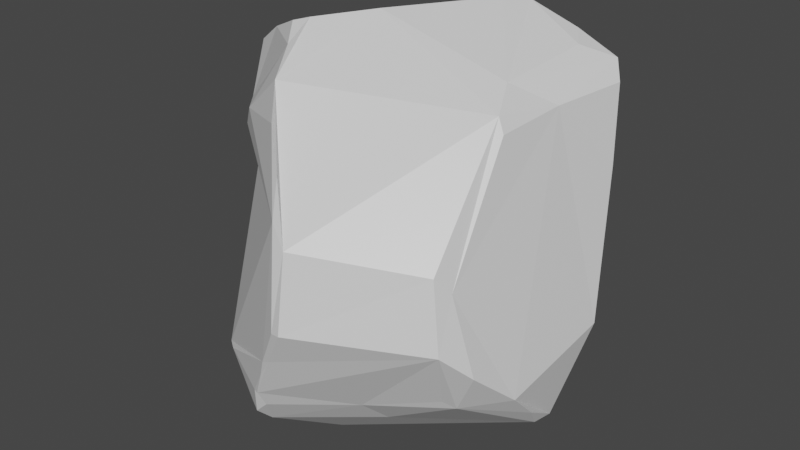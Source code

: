 # Source: rock.blend  (saved by Blender 3.1.7; exported with 4.5.12 LTS)
import bpy
from mathutils import Matrix  # noqa: F401  (used for matrix-valued properties, if any)

bpy.ops.wm.read_factory_settings(use_empty=True)
scene = bpy.context.scene
scene.name = 'Scene'

# ---- collections
col_collection = bpy.data.collections.new('Collection'); scene.collection.children.link(col_collection)

# ---- materials (node trees are filled in below, after node groups)
mat_material = bpy.data.materials.new('Material')
mat_material.alpha_threshold = 0.0
mat_material.use_transparent_shadow = False
mat_material.line_color = (0.0, 0.0, 0.0, 1.0)

# ---- material node trees
mat_material.use_nodes = True; mat_material.node_tree.nodes.clear()
_N = mat_material.node_tree.nodes; _L = mat_material.node_tree.links
n0 = _N.new('ShaderNodeOutputMaterial'); n0.name = 'Material Output'; n0.location = (300, 300)
n1 = _N.new('ShaderNodeBsdfPrincipled'); n1.name = 'Principled BSDF'; n1.location = (10, 300)
n1.distribution = 'GGX'
n1.subsurface_method = 'RANDOM_WALK_SKIN'
n1.inputs[2].default_value = 0.4
n1.inputs[3].default_value = 1.45
n1.inputs[27].default_value = (0.0, 0.0, 0.0, 1.0)
n1.inputs[28].default_value = 1.0
_L.new(n1.outputs[0], n0.inputs[0])
n0.is_active_output = True

# ---- world
world_world = bpy.data.worlds.new('World'); scene.world = world_world
world_world.use_nodes = True; world_world.node_tree.nodes.clear()
_N = world_world.node_tree.nodes; _L = world_world.node_tree.links
n0 = _N.new('ShaderNodeOutputWorld'); n0.name = 'World Output'; n0.location = (300, 300)
n1 = _N.new('ShaderNodeBackground'); n1.name = 'Background'; n1.location = (10, 300)
n1.inputs[0].default_value = (0.05088, 0.05088, 0.05088, 1.0)
_L.new(n1.outputs[0], n0.inputs[0])
n0.is_active_output = True
world_world.color = (0.05088, 0.05088, 0.05088)
world_world.use_sun_shadow = False
world_world.sun_shadow_jitter_overblur = 0.0

# ---- meshes
me_cube = bpy.data.meshes.new('Cube')
me_cube.from_pydata([(0.6015, 0.6088, 0.6966), (0.4799, 0.4722, 0.7659), (0.5789, 0.1786, 0.5912), (0.6554, 0.5489, 0.6113), (0.5791, 0.534, -0.6326), (0.5621, -0.6412, 0.1043), (0.6028, -0.5721, 0.01996), (0.7016, -0.5418, -0.3622), (-0.5232, 0.5807, 0.221), (-0.5292, 0.5735, 0.5756), (-0.5179, 0.514, -0.5115), (-0.6592, 0.4603, -0.4154), (-0.5996, -0.385, 0.7813), (-0.4611, -0.7401, -0.819), (-0.5946, 0.1757, -0.6297), (-0.4579, -0.3041, -0.9474), (-0.8166, -0.2923, -0.4428), (-0.7468, 0.07325, -0.5406), (-0.5869, 0.598, -0.3229), (-0.2027, -0.4956, 0.979), (0.001356, -0.918, 0.4777), (-0.1247, -0.9593, -0.4813), (-0.623, 0.05604, 0.5295), (-0.7198, -0.2775, 0.3957), (0.1342, 0.5495, 0.8932), (0.1866, 0.5206, 0.9065), (0.5907, -0.5036, -0.58), (0.5446, 0.468, -0.7042), (-0.09329, 0.447, -0.6344), (0.2848, 0.3805, -0.8291), (0.1095, -0.1882, -1.052), (-0.7455, -0.2614, 0.002104), (0.06154, -1.018, -0.1833), (0.05404, -0.9571, 0.1816), (0.01185, -1.008, -0.193), (-0.005872, -0.9491, 0.2928), (-0.05168, -0.9778, -0.3744), (-0.09929, -0.9665, -0.3985), (0.121, 0.3942, 0.9301), (-0.09186, -0.1874, 0.9676), (0.7978, 0.2548, -0.433), (0.7406, 0.3701, -0.1226), (0.5917, 0.6385, 0.6316), (0.5741, 0.5607, -0.5828), (0.543, -0.5434, -0.5445), (-0.5473, 0.5514, 0.561), (-0.5008, 0.4992, -0.4982), (-0.5228, 0.4426, -0.5259), (-0.6378, -0.4339, 0.5201), (-0.6559, -0.6589, -0.675), (-0.5654, -0.7283, -0.6458), (-0.6981, -0.5957, -0.6445), (-0.6385, -0.1985, -0.8239), (-0.7641, -0.1507, -0.7153), (-0.746, 0.03521, -0.6073), (-0.8255, -0.312, -0.589), (0.2136, 0.5608, -0.7001), (-0.4625, 0.4924, -0.4946), (0.02264, 0.6371, -0.5348), (-0.2418, 0.5644, -0.4995), (0.696, 0.4803, 0.2473), (0.6048, 0.548, 0.1652), (0.5973, 0.6089, 0.4781), (0.6316, 0.4987, -0.1322), (0.5711, 0.5338, -0.1729), (-0.5123, -0.5915, 0.4706), (0.6217, -0.6776, -0.2267), (-0.5623, 0.6286, -0.2808), (-0.4651, 0.6432, 0.07197), (-0.2615, -0.5352, 0.9636), (-0.4432, -0.4522, 0.8837), (-0.1656, -0.6631, 0.9144), (-0.1205, -0.7848, 0.8102), (-0.05994, -0.8727, 0.6701), (-0.3843, -0.6898, 0.6021), (0.4305, 0.003556, 0.7094), (0.5051, -0.1563, 0.6259), (0.5443, -0.174, 0.5595), (-0.06257, -0.5273, -0.9694), (0.2293, -0.5279, -0.7832), (-0.3731, -0.8006, -0.8118), (-0.2283, -0.8127, -0.8407), (-0.1815, -0.8871, -0.7037), (-0.2456, -0.8877, -0.7674), (0.1876, -0.659, -0.663), (-0.1834, -0.9351, -0.6151), (-0.2093, -0.9249, -0.6154), (-0.4392, 0.5042, 0.6617), (-0.4978, 0.06285, 0.7241), (-0.6919, -0.3317, 0.6398), (-0.5981, 0.01914, 0.6217), (0.4064, 0.5792, 0.8022), (0.054, 0.664, 0.7895), (-0.01028, 0.7084, 0.714), (0.7202, 0.04996, -0.8607), (0.7342, -0.1001, -0.815), (0.7667, -0.1841, -0.6999), (0.6275, 0.512, -0.5833), (0.7633, -0.3199, -0.5588)], [], [(29, 30, 28), (33, 34, 32), (33, 20, 35), (34, 37, 36), (31, 16, 51, 49, 50, 37, 34, 35, 74, 65, 48, 23), (1, 25, 38, 87, 88, 70, 39, 75), (39, 70, 19), (88, 12, 70), (2, 3, 0), (62, 42, 3), (97, 43, 64), (43, 97, 4), (64, 43, 58, 59, 46, 18, 67, 68, 9, 93, 42, 61), (66, 26, 7), (26, 84, 79), (46, 10, 18), (10, 46, 47), (15, 13, 51), (13, 49, 51), (14, 15, 52), (51, 55, 52), (53, 54, 14), (54, 55, 17), (57, 14, 47), (27, 56, 4), (56, 58, 43), (28, 59, 58), (97, 63, 41), (63, 61, 60), (97, 64, 63), (5, 66, 6), (66, 7, 6), (17, 31, 23, 22, 45, 8, 67, 11), (19, 69, 71), (74, 73, 72), (74, 35, 73), (19, 70, 69), (84, 82, 81), (82, 86, 83), (84, 85, 82), (86, 85, 21), (9, 90, 88), (88, 90, 12), (90, 89, 12), (22, 89, 90), (45, 22, 90), (25, 92, 24), (91, 92, 25), (87, 92, 9), (42, 93, 92), (96, 98, 26), (95, 94, 4, 97, 40, 41, 60, 2, 77, 6, 7, 98, 96), (28, 30, 57), (29, 27, 94, 95, 26, 79, 78, 81, 80, 15, 14, 57, 30), (56, 29, 28), (36, 32, 34), (16, 31, 17), (33, 35, 34), (37, 21, 36), (38, 24, 87), (25, 24, 38), (97, 41, 40), (60, 3, 2), (91, 1, 0), (42, 62, 61), (0, 3, 42), (1, 75, 0), (75, 2, 0), (56, 43, 4), (66, 44, 26), (7, 26, 98), (26, 44, 84), (8, 45, 9), (47, 46, 57), (59, 57, 46), (80, 49, 13), (15, 51, 52), (53, 52, 55), (54, 53, 55), (14, 10, 47), (52, 53, 14), (14, 54, 10), (54, 17, 11), (17, 55, 16), (28, 57, 59), (56, 28, 58), (56, 27, 29), (60, 61, 62), (41, 63, 60), (63, 64, 61), (8, 68, 67), (67, 18, 11), (11, 18, 10), (89, 48, 65, 74, 72, 71, 69, 70, 12), (9, 68, 8), (71, 72, 73, 20, 33, 32, 36, 21, 85, 84, 44, 66, 5, 6, 77, 76, 75, 39, 19), (73, 35, 20), (2, 76, 77), (75, 76, 2), (78, 79, 81), (15, 80, 13), (79, 84, 81), (50, 86, 21), (81, 83, 80), (80, 83, 50), (81, 82, 83), (50, 83, 86), (86, 82, 85), (50, 21, 37), (87, 9, 88), (89, 22, 23), (9, 45, 90), (48, 89, 23), (91, 25, 1), (87, 24, 92), (91, 0, 92), (9, 92, 93), (0, 42, 92), (27, 4, 94), (3, 60, 62), (51, 16, 55), (49, 80, 50), (10, 54, 11), (26, 95, 96)])
_uv = me_cube.uv_layers.new(name='UVMap')
_uv.uv.foreach_set('vector', [0.2945, 0.5719, 0.2671, 0.648, 0.2345, 0.5528, 0.5238, 0.8659, 0.4711, 0.8754, 0.4729, 0.8667, 0.5238, 0.8659, 0.5622, 0.8751, 0.5389, 0.8777, 0.4711, 0.8754, 0.4393, 0.8913, 0.4422, 0.8781, 0.4989, 0.08527, 0.1269, 0.673, 0.1536, 0.7019, 0.1658, 0.7117, 0.179, 0.7247, 0.4393, 0.8913, 0.4711, 0.8754, 0.5389, 0.8777, 0.5784, 0.9246, 0.569, 0.02457, 0.5711, 0.05997, 0.5548, 0.08842, 0.6792, 0.5546, 0.7227, 0.5531, 0.7324, 0.5635, 0.8162, 0.5576, 0.8155, 0.628, 0.8201, 0.6974, 0.766, 0.6527, 0.6786, 0.6194, 0.766, 0.6527, 0.8201, 0.6974, 0.7817, 0.694, 0.8155, 0.628, 0.8228, 0.6872, 0.8201, 0.6974, 0.6081, 0.4645, 0.5898, 0.4727, 0.5986, 0.4569, 0.5785, 0.4705, 0.5917, 0.4562, 0.5898, 0.4727, 0.3503, 0.5465, 0.3379, 0.5388, 0.3522, 0.5302, 0.3379, 0.5388, 0.3503, 0.5465, 0.3335, 0.5448, 0.4712, 0.5038, 0.3379, 0.5388, 0.2536, 0.5151, 0.4107, 0.2331, 0.4104, 0.2177, 0.4427, 0.2534, 0.4543, 0.2697, 0.5083, 0.2935, 0.5972, 0.3061, 0.598, 0.372, 0.5917, 0.4562, 0.5286, 0.5173, 0.4052, 0.772, 0.3977, 0.7795, 0.4167, 0.7605, 0.3977, 0.7795, 0.3749, 0.8023, 0.375, 0.8022, 0.4104, 0.2177, 0.4144, 0.2121, 0.4263, 0.2256, 0.4144, 0.2121, 0.4104, 0.2177, 0.4003, 0.2023, 0.1944, 0.6619, 0.1924, 0.7137, 0.1536, 0.7019, 0.1924, 0.7137, 0.1658, 0.7117, 0.1536, 0.7019, 0.1607, 0.5956, 0.1944, 0.6619, 0.1686, 0.6496, 0.1536, 0.7019, 0.1382, 0.6664, 0.1686, 0.6496, 0.1499, 0.6444, 0.1419, 0.6187, 0.1607, 0.5956, 0.1419, 0.6187, 0.1382, 0.6664, 0.1358, 0.6167, 0.1878, 0.5307, 0.1607, 0.5956, 0.1543, 0.5557, 0.329, 0.5516, 0.2804, 0.5424, 0.3335, 0.5448, 0.2804, 0.5424, 0.2536, 0.5151, 0.3379, 0.5388, 0.2345, 0.5528, 0.2059, 0.5174, 0.2536, 0.5151, 0.4098, 0.5422, 0.4784, 0.533, 0.4781, 0.5644, 0.4784, 0.533, 0.5286, 0.5173, 0.5411, 0.5455, 0.4098, 0.5422, 0.4712, 0.5038, 0.4784, 0.533, 0.5188, 0.767, 0.4628, 0.7591, 0.5029, 0.7341, 0.4628, 0.7591, 0.4384, 0.7221, 0.5029, 0.7341, 0.4321, 0.1294, 0.4989, 0.08527, 0.5548, 0.08842, 0.5806, 0.1381, 0.5926, 0.2302, 0.5375, 0.2691, 0.4543, 0.2697, 0.4299, 0.2094, 0.623, 0.9028, 0.6214, 0.9121, 0.6119, 0.8997, 0.5784, 0.9246, 0.5835, 0.8841, 0.5998, 0.8946, 0.5784, 0.9246, 0.5389, 0.8777, 0.5835, 0.8841, 0.625, 0.9264, 0.6247, 0.945, 0.6214, 0.9121, 0.2834, 0.725, 0.2264, 0.7323, 0.222, 0.719, 0.2264, 0.7323, 0.2197, 0.7399, 0.2188, 0.728, 0.2834, 0.725, 0.2252, 0.7398, 0.2264, 0.7323, 0.2197, 0.7399, 0.2252, 0.7398, 0.2309, 0.7496, 0.6131, 0.1973, 0.598, 0.1322, 0.6153, 0.1281, 0.6153, 0.1281, 0.598, 0.1322, 0.6101, 0.07132, 0.598, 0.1322, 0.5876, 0.08087, 0.6101, 0.07132, 0.5806, 0.1381, 0.5876, 0.08087, 0.598, 0.1322, 0.5956, 0.1978, 0.5806, 0.1381, 0.598, 0.1322, 0.62, 0.4019, 0.6058, 0.3825, 0.6186, 0.392, 0.6112, 0.4322, 0.6058, 0.3825, 0.62, 0.4019, 0.6168, 0.3074, 0.6058, 0.3825, 0.5972, 0.3061, 0.5917, 0.4562, 0.598, 0.372, 0.6058, 0.3825, 0.3832, 0.6542, 0.4076, 0.6778, 0.38, 0.6958, 0.3646, 0.6403, 0.3602, 0.6161, 0.3674, 0.5557, 0.4098, 0.5422, 0.4315, 0.5855, 0.4781, 0.5644, 0.5411, 0.5455, 0.6292, 0.5945, 0.6281, 0.6533, 0.5029, 0.7341, 0.4384, 0.7221, 0.4076, 0.6778, 0.3832, 0.6542, 0.2345, 0.5528, 0.2671, 0.648, 0.1878, 0.5307, 0.2945, 0.5719, 0.3357, 0.5562, 0.3602, 0.6161, 0.3646, 0.6403, 0.3238, 0.7026, 0.2917, 0.7001, 0.2443, 0.69, 0.222, 0.719, 0.2038, 0.7189, 0.1944, 0.6619, 0.1607, 0.5956, 0.1878, 0.5307, 0.2671, 0.648, 0.2804, 0.5424, 0.2945, 0.5719, 0.2345, 0.5528, 0.4422, 0.8781, 0.4729, 0.8667, 0.4711, 0.8754, 0.4327, 0.07815, 0.4989, 0.08527, 0.4321, 0.1294, 0.5238, 0.8659, 0.5389, 0.8777, 0.4711, 0.8754, 0.4393, 0.8913, 0.4272, 0.895, 0.4422, 0.8781, 0.7324, 0.5635, 0.7318, 0.5522, 0.8162, 0.5576, 0.7227, 0.5531, 0.7318, 0.5522, 0.7324, 0.5635, 0.4098, 0.5422, 0.4781, 0.5644, 0.4315, 0.5855, 0.5411, 0.5455, 0.5847, 0.551, 0.6292, 0.5945, 0.6112, 0.4322, 0.6158, 0.446, 0.5986, 0.4569, 0.5917, 0.4562, 0.5785, 0.4705, 0.5735, 0.4661, 0.5986, 0.4569, 0.5898, 0.4727, 0.5917, 0.4562, 0.6158, 0.446, 0.6119, 0.4608, 0.5986, 0.4569, 0.6119, 0.4608, 0.6081, 0.4645, 0.5986, 0.4569, 0.2804, 0.5424, 0.3379, 0.5388, 0.3335, 0.5448, 0.4052, 0.772, 0.3914, 0.7858, 0.3977, 0.7795, 0.4167, 0.7605, 0.3977, 0.7795, 0.4207, 0.7565, 0.3977, 0.7795, 0.3914, 0.7858, 0.3749, 0.8023, 0.5745, 0.2483, 0.5926, 0.2302, 0.5983, 0.2245, 0.4003, 0.2023, 0.4104, 0.2177, 0.4018, 0.2172, 0.4107, 0.2331, 0.4018, 0.2172, 0.4104, 0.2177, 0.2038, 0.7189, 0.1658, 0.7117, 0.1924, 0.7137, 0.1944, 0.6619, 0.1536, 0.7019, 0.1686, 0.6496, 0.1499, 0.6444, 0.1686, 0.6496, 0.1382, 0.6664, 0.1419, 0.6187, 0.1499, 0.6444, 0.1382, 0.6664, 0.1607, 0.5956, 0.1357, 0.5532, 0.1543, 0.5557, 0.1686, 0.6496, 0.1499, 0.6444, 0.1607, 0.5956, 0.1607, 0.5956, 0.1419, 0.6187, 0.1357, 0.5532, 0.1419, 0.6187, 0.1358, 0.6167, 0.1289, 0.5586, 0.1362, 0.6203, 0.1382, 0.6664, 0.1269, 0.673, 0.2345, 0.5528, 0.1878, 0.5307, 0.2059, 0.5174, 0.2804, 0.5424, 0.2345, 0.5528, 0.2536, 0.5151, 0.2804, 0.5424, 0.329, 0.5516, 0.2945, 0.5719, 0.5411, 0.5455, 0.5286, 0.5173, 0.5711, 0.5122, 0.4781, 0.5644, 0.4784, 0.533, 0.5411, 0.5455, 0.4784, 0.533, 0.4712, 0.5038, 0.5286, 0.5173, 0.5375, 0.2691, 0.5083, 0.2935, 0.4543, 0.2697, 0.4543, 0.2697, 0.4427, 0.2534, 0.4299, 0.2094, 0.4299, 0.2094, 0.4427, 0.2534, 0.4272, 0.2304, 0.5876, 0.08087, 0.5711, 0.05997, 0.569, 0.02457, 0.5784, 0.9246, 0.5998, 0.8946, 0.6119, 0.8997, 0.6214, 0.9121, 0.6244, 0.05185, 0.6101, 0.07132, 0.5745, 0.2884, 0.5083, 0.2935, 0.5375, 0.2691, 0.6119, 0.8997, 0.5998, 0.8946, 0.5835, 0.8841, 0.5622, 0.8751, 0.5238, 0.8659, 0.4729, 0.8667, 0.4422, 0.8781, 0.2309, 0.7496, 0.2252, 0.7398, 0.4279, 0.8275, 0.4276, 0.7575, 0.4628, 0.7591, 0.5188, 0.767, 0.5029, 0.7341, 0.6015, 0.6993, 0.6546, 0.6509, 0.6786, 0.6194, 0.766, 0.6527, 0.623, 0.9028, 0.5835, 0.8841, 0.5389, 0.8777, 0.5622, 0.8751, 0.6292, 0.5945, 0.6546, 0.6509, 0.6281, 0.6533, 0.6786, 0.6194, 0.6546, 0.6509, 0.6292, 0.5945, 0.2443, 0.69, 0.2917, 0.7001, 0.222, 0.719, 0.1944, 0.6619, 0.2038, 0.7189, 0.1924, 0.7137, 0.2917, 0.7001, 0.2834, 0.725, 0.222, 0.719, 0.179, 0.7247, 0.2197, 0.7399, 0.2309, 0.7496, 0.222, 0.719, 0.2188, 0.728, 0.2038, 0.7189, 0.2038, 0.7189, 0.2188, 0.728, 0.179, 0.7247, 0.222, 0.719, 0.2264, 0.7323, 0.2188, 0.728, 0.179, 0.7247, 0.2188, 0.728, 0.2197, 0.7399, 0.2197, 0.7399, 0.2264, 0.7323, 0.2252, 0.7398, 0.179, 0.7247, 0.2309, 0.7496, 0.1939, 0.7497, 0.6214, 0.1948, 0.6131, 0.1973, 0.6153, 0.1281, 0.5876, 0.08087, 0.5806, 0.1381, 0.5548, 0.08842, 0.6131, 0.1973, 0.6078, 0.1978, 0.598, 0.1322, 0.5711, 0.05997, 0.5876, 0.08087, 0.5548, 0.08842, 0.6112, 0.4322, 0.62, 0.4019, 0.6158, 0.446, 0.6168, 0.3074, 0.6186, 0.392, 0.6058, 0.3825, 0.6112, 0.4322, 0.5986, 0.4569, 0.6058, 0.3825, 0.5972, 0.3061, 0.6058, 0.3825, 0.598, 0.372, 0.5986, 0.4569, 0.5917, 0.4562, 0.6058, 0.3825, 0.3357, 0.5562, 0.3674, 0.5557, 0.3602, 0.6161, 0.5898, 0.4727, 0.5728, 0.4902, 0.5785, 0.4705, 0.1536, 0.7019, 0.1269, 0.673, 0.1382, 0.6664, 0.1658, 0.7117, 0.2038, 0.7189, 0.179, 0.7247, 0.1357, 0.5532, 0.1419, 0.6187, 0.1289, 0.5586, 0.38, 0.6958, 0.3646, 0.6403, 0.3832, 0.6542])
me_cube.materials.append(mat_material)
me_cube.use_remesh_preserve_volume = False
me_cube.use_remesh_preserve_attributes = False
me_cube.use_mirror_vertex_groups = False
me_cube.update()

# ---- objects
ob_cube = bpy.data.objects.new('Cube', me_cube)

# ---- transforms, parenting, visibility, modifiers, constraints
ob_cube.location = (0.0, 0.0, 0.0)
ob_cube.scale = (2.206, 2.206, 2.206)
ob_cube.lock_rotations_4d = False
ob_cube.empty_display_type = 'ARROWS'
ob_cube.lineart.crease_threshold = 0.0

# ---- collection membership
col_collection.objects.link(ob_cube)

# ---- scene / render settings (as saved in the file)
scene.frame_start = 1; scene.frame_end = 250; scene.frame_set(1)
scene.render.engine = 'BLENDER_EEVEE_NEXT'
scene.cycles.sampling_pattern = 'TABULATED_SOBOL'
scene.cycles.use_light_tree = False
scene.view_settings.view_transform = 'Filmic'
bpy.context.view_layer.update()

# ---- added for rendering (the .blend has no active camera and no usable light): camera, sun
cam_auto = bpy.data.cameras.new('AutoCamera')
cam_auto.lens = 50.0
cam_auto.sensor_width = 36.0
cam_auto.clip_end = 1000.0
ob_auto_camera = bpy.data.objects.new('AutoCamera', cam_auto)
scene.collection.objects.link(ob_auto_camera)
ob_auto_camera.location = (6.33966, -7.9862, 5.01594)
ob_auto_camera.rotation_euler = (1.09748, -7.21219e-08, 0.694738)
scene.camera = ob_auto_camera
light_auto_sun = bpy.data.lights.new('AutoSun', 'SUN')
light_auto_sun.energy = 3.0
light_auto_sun.angle = 0.0523599
ob_auto_sun = bpy.data.objects.new('AutoSun', light_auto_sun)
scene.collection.objects.link(ob_auto_sun)
ob_auto_sun.rotation_euler = (0.872665, 0.174533, 0.523599)
bpy.context.view_layer.update()
